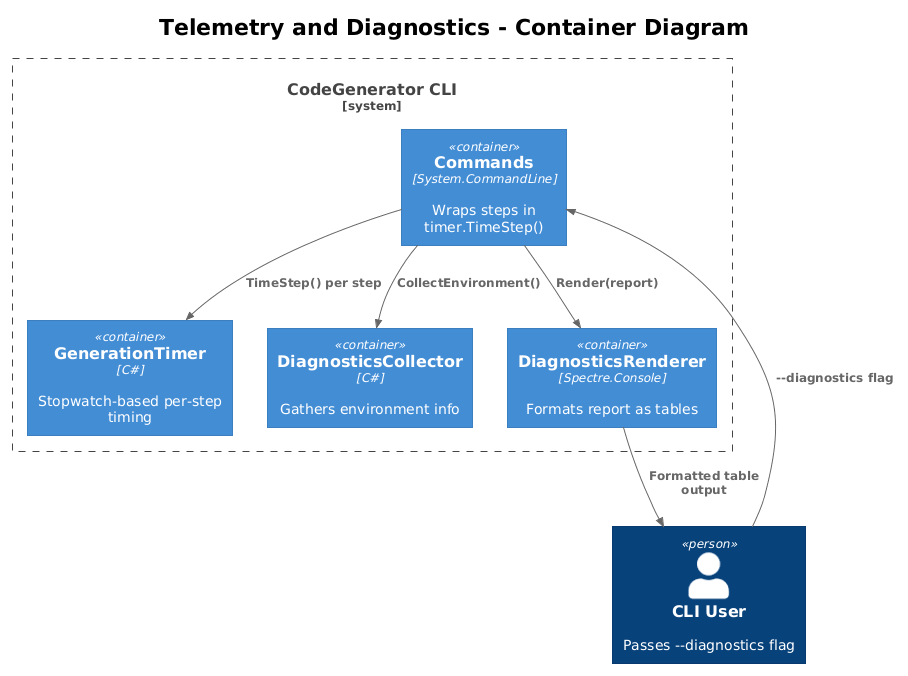

The diagram above was rendered by PlantUML. Its source (embedded in the PNG):
@startuml
!theme plain
!include <C4/C4_Container>

title Telemetry and Diagnostics - Container Diagram

Person(user, "CLI User", "Passes --diagnostics flag")

System_Boundary(sb, "CodeGenerator CLI") {
    Container(cmd, "Commands", "System.CommandLine", "Wraps steps in timer.TimeStep()")
    Container(timer, "GenerationTimer", "C#", "Stopwatch-based per-step timing")
    Container(collector, "DiagnosticsCollector", "C#", "Gathers environment info")
    Container(renderer, "DiagnosticsRenderer", "Spectre.Console", "Formats report as tables")
}

Rel(user, cmd, "--diagnostics flag")
Rel(cmd, timer, "TimeStep() per step")
Rel(cmd, collector, "CollectEnvironment()")
Rel(cmd, renderer, "Render(report)")
Rel(renderer, user, "Formatted table output")
@enduml